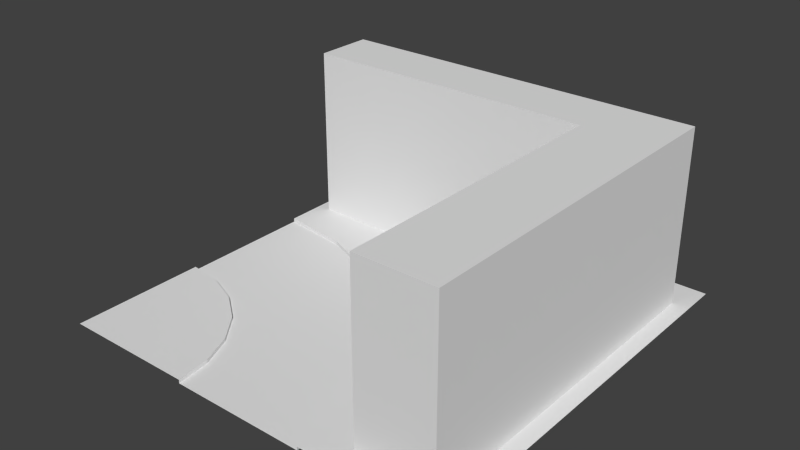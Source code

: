# Source: right.blend  (saved by Blender 2.79.0; exported with 4.5.12 LTS)
import bpy
from mathutils import Matrix  # noqa: F401  (used for matrix-valued properties, if any)

bpy.ops.wm.read_factory_settings(use_empty=True)
scene = bpy.context.scene
scene.name = 'Scene'

# ---- collections
col_collection_1 = bpy.data.collections.new('Collection 1'); scene.collection.children.link(col_collection_1)

# ---- materials (node trees are filled in below, after node groups)
mat_material____eeeeee = bpy.data.materials.new('Material  [#eeeeee]')
mat_material____eeeeee.alpha_threshold = 0.0
mat_material____eeeeee.use_transparent_shadow = False
mat_material____eeeeee.roughness = 0.5

# ---- material node trees

# ---- world
world_world = bpy.data.worlds.new('World'); scene.world = world_world
world_world.color = (0.05088, 0.05088, 0.05088)
world_world.use_sun_shadow = False
world_world.sun_shadow_jitter_overblur = 0.0
world_world.cycles.sampling_method = 'NONE'
world_world.cycles.sample_map_resolution = 256

# ---- meshes
me_plane_016 = bpy.data.meshes.new('Plane.016')
me_plane_016.from_pydata([(-0.0002441, -0.67, 2.328e-09), (2.67, -2.0, 2.328e-09), (0.0003061, 0.6703, 2.328e-09), (0.3444, -0.7154, 2.328e-09), (0.6651, -0.8482, 2.328e-09), (0.9405, -1.06, 2.328e-09), (2.671, -2.0, 2.328e-09), (1.335, 0.3129, 2.328e-09), (1.152, -1.335, 2.328e-09), (1.285, -1.656, 2.328e-09), (2.313, -0.6645, 2.328e-09), (2.58, -1.309, 2.328e-09), (1.33, -2.0, 2.328e-09), (6.104e-05, 0.6714, 2.328e-09), (0.1289, 1.066, 0.03567), (3.085, -1.823, 0.03567), (3.839, -1.823, 0.03567), (3.839, 1.066, 0.03567), (1.889, -0.1115, 2.328e-09), (0.6914, 0.5797, 2.328e-09), (2.998, -2.0, 2.328e-09), (3.085, -1.823, 1.759), (0.1289, 1.653, 0.03567), (0.1289, 1.066, 1.759), (0.1289, 1.653, 1.759), (3.839, 1.653, 1.759), (3.839, 1.066, 1.759), (3.085, 1.066, 1.759), (3.085, 1.653, 1.759), (3.085, 1.066, 0.03567), (3.085, 1.653, 0.03567), (3.839, -1.823, 1.759), (3.839, 1.653, 0.03567), (1.0, -2.0, 0.03567), (0.966, -1.741, 0.03567), (0.2591, -1.034, 0.03567), (6.104e-05, -0.9997, 0.03567), (0.8662, -1.5, 0.03567), (0.7073, -1.293, 0.03567), (0.6651, -0.8482, 0.03567), (0.3444, -0.7154, 0.03567), (0.9405, -1.06, 0.03567), (0.5002, -1.134, 0.03567), (1.152, -1.335, 0.03567), (1.285, -1.656, 0.03567), (-0.0002441, -0.67, 0.03567), (2.313, -0.6645, 0.03567), (1.889, -0.1115, 0.03567), (2.58, -1.309, 0.03567), (1.33, -2.0, 0.03567), (0.6914, 0.5797, 0.03567), (6.104e-05, 0.6714, 0.03567), (1.499, 0.5956, 0.03567), (0.7759, 0.895, 0.03567), (2.119, 0.1194, 0.03567), (2.596, -0.5013, 0.03567), (2.895, -1.224, 0.03567), (6.104e-05, 0.998, 0.03567), (2.998, -2.0, 0.03567), (2.671, -2.0, 0.03567), (1.335, 0.3129, 0.03567), (6.104e-05, -2.0, 0.03567), (6.104e-05, 2.0, 0.03567), (4.0, -2.0, 0.03567), (4.0, 2.0, 0.03567)], [(12, 1), (2, 0), (20, 6)], [(12, 6, 11, 9), (9, 11, 10, 8), (31, 26, 27, 21), (22, 24, 28, 30), (24, 23, 27, 28), (26, 25, 28, 27), (25, 32, 30, 28), (34, 44, 43, 37), (50, 53, 57, 51), (33, 49, 44, 34), (48, 56, 55, 46), (46, 55, 54, 47), (37, 43, 41, 38), (59, 58, 56, 48), (47, 54, 52, 60), (42, 39, 40, 35), (38, 41, 39, 42), (35, 40, 45, 36), (60, 52, 53, 50), (34, 61, 33), (56, 58, 63), (61, 35, 36), (37, 38, 61), (38, 42, 61), (42, 35, 61), (37, 61, 34), (63, 64, 56), (57, 53, 62), (62, 53, 64), (55, 56, 64), (54, 55, 64), (52, 54, 64), (53, 52, 64), (5, 18, 7, 4), (4, 7, 19, 3), (3, 19, 13, 0), (8, 10, 18, 5), (10, 46, 47, 18), (5, 41, 43, 8), (9, 44, 49, 12), (4, 39, 41, 5), (8, 43, 44, 9), (7, 60, 50, 19), (0, 45, 40, 3), (18, 47, 60, 7), (11, 48, 46, 10), (19, 50, 51, 13), (3, 40, 39, 4), (6, 59, 48, 11), (14, 23, 24, 22), (23, 14, 29, 27), (29, 15, 21, 27), (15, 16, 31, 21), (26, 17, 32, 25), (31, 16, 17, 26)])
me_plane_016.materials.append(mat_material____eeeeee)
me_plane_016.use_remesh_preserve_volume = False
me_plane_016.use_remesh_preserve_attributes = False
me_plane_016.use_mirror_vertex_groups = False
me_plane_016.update()

# ---- objects
ob_right = bpy.data.objects.new('right', me_plane_016)

# ---- transforms, parenting, visibility, modifiers, constraints
ob_right.location = (0.0, 0.0, 0.0)
ob_right.scale = (0.5, 0.5, 0.5)
ob_right.lineart.crease_threshold = 0.0

# ---- collection membership
col_collection_1.objects.link(ob_right)

# ---- scene / render settings (as saved in the file)
scene.frame_start = 1; scene.frame_end = 250; scene.frame_set(1)
scene.render.engine = 'BLENDER_EEVEE_NEXT'
scene.render.resolution_percentage = 50
scene.render.dither_intensity = 0.0
scene.cycles.use_denoising = False
scene.cycles.samples = 10
scene.cycles.sampling_pattern = 'TABULATED_SOBOL'
scene.cycles.light_sampling_threshold = 0.0
scene.cycles.use_adaptive_sampling = False
scene.cycles.use_light_tree = False
scene.cycles.blur_glossy = 0.0
scene.cycles.pixel_filter_type = 'GAUSSIAN'
scene.cycles.sample_clamp_indirect = 0.0
scene.view_settings.view_transform = 'Standard'
bpy.context.view_layer.update()

# ---- added for rendering (the .blend has no active camera and no usable light): camera, sun
cam_auto = bpy.data.cameras.new('AutoCamera')
cam_auto.lens = 50.0
cam_auto.sensor_width = 36.0
cam_auto.clip_end = 1000.0
ob_auto_camera = bpy.data.objects.new('AutoCamera', cam_auto)
scene.collection.objects.link(ob_auto_camera)
ob_auto_camera.location = (3.74061, -3.2888, 2.6324)
ob_auto_camera.rotation_euler = (1.09748, -7.21219e-08, 0.694738)
scene.camera = ob_auto_camera
light_auto_sun = bpy.data.lights.new('AutoSun', 'SUN')
light_auto_sun.energy = 3.0
light_auto_sun.angle = 0.0523599
ob_auto_sun = bpy.data.objects.new('AutoSun', light_auto_sun)
scene.collection.objects.link(ob_auto_sun)
ob_auto_sun.rotation_euler = (0.872665, 0.174533, 0.523599)
bpy.context.view_layer.update()
